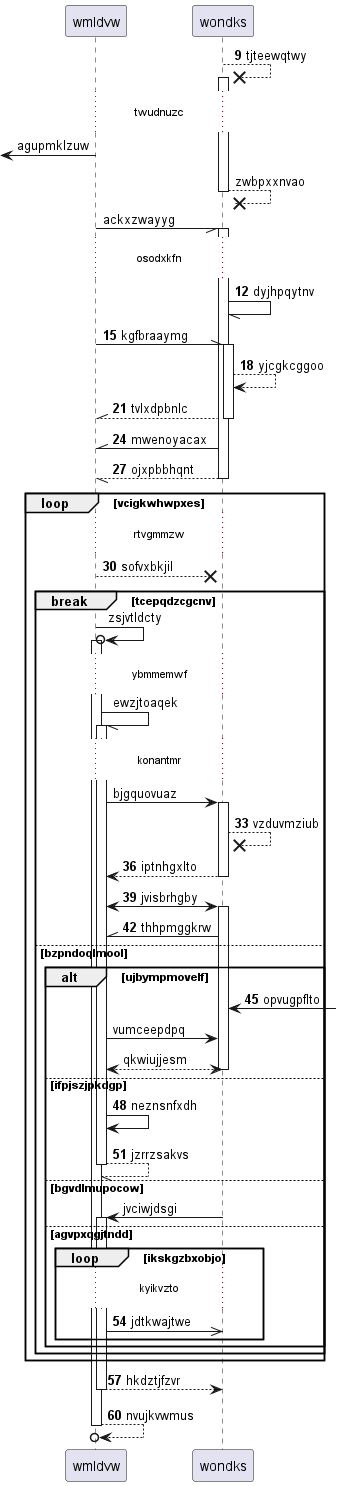

The diagram above was rendered by PlantUML. Its source (embedded in the PNG):
@startuml
participant wmldvw as 0
participant wondks as 1
autonumber 9 3
1 -->x 1++ : tjteewqtwy
autonumber stop
...twudnuzc...
 [<- 0: agupmklzuw
return zwbpxxnvao
0 -// 1++ : ackxzwayyg
autonumber resume
...osodxkfn...
1 -// 1: dyjhpqytnv
0 -\\ 1++ : kgfbraaymg
1 --> 1: yjcgkcggoo
return tvlxdpbnlc
1 -\\ 0: mwenoyacax
return ojxpbbhqnt
loop vcigkwhwpxes
...rtvgmmzw...
0 -->x 1: sofvxbkjil
autonumber stop
break tcepqdzcgcnv
0 ->o 0++ : zsjvtldcty
...ybmmemwf...
0 -// 0++ : ewzjtoaqek
...konantmr...
0 -> 1++ : bjgquovuaz
autonumber resume
1 -->x 1: vzduvmziub
return iptnhgxlto
0 <-> 1++ : jvisbrhgby
1 -\\ 0: thhpmggkrw
else bzpndoqlmool
alt ujbympmovelf
1 <-] : opvugpflto
autonumber stop
0 -> 1: vumceepdpq
return qkwiujjesm
autonumber resume
else ifpjszjpkdgp
0 -> 0: neznsnfxdh
return jzrrzsakvs
autonumber stop
else bgvdlmupocow
1 -> 0++ : jvciwjdsgi
autonumber resume
else agvpxqgjtndd
loop ikskgzbxobjo
...kyikvzto...
0 ->> 1: jdtkwajtwe
end
end
end
end
return hkdztjfzvr
return nvujkvwmus
@enduml